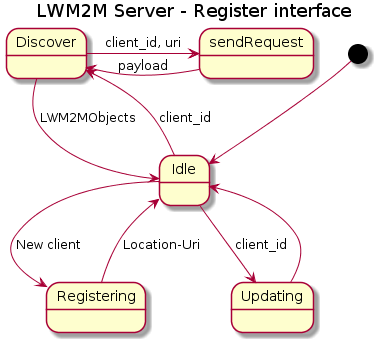

The diagram above was rendered by PlantUML. Its source (embedded in the PNG):
@startuml
title LWM2M Server - Register interface
[*] --> Idle

Idle --> Registering : New client
Registering --> Idle: Location-Uri

Idle --> Updating: client_id
Updating --> Idle

Idle --> Discover: client_id
Discover -> sendRequest: client_id, uri
sendRequest -> Discover: payload
Discover --> Idle: LWM2MObjects
@enduml